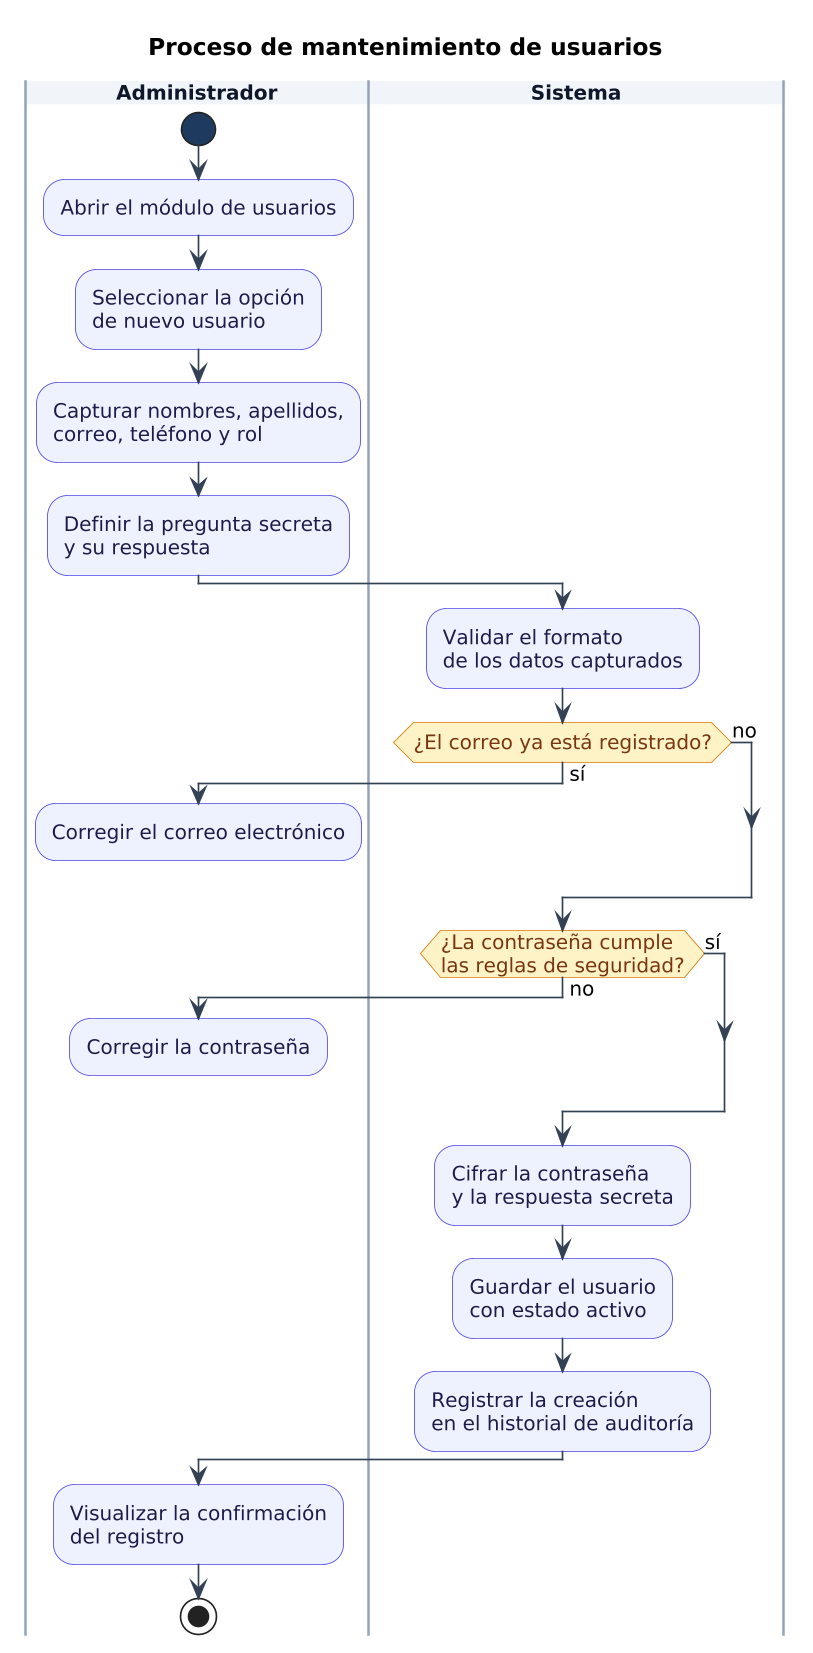

The diagram above was rendered by PlantUML. Its source (embedded in the PNG):
@startuml
title Proceso de mantenimiento de usuarios

skinparam shadowing false
skinparam backgroundColor white
skinparam defaultFontName Arial
skinparam defaultFontSize 12
skinparam ArrowColor #334155
skinparam ActivityBackgroundColor #EEF2FF
skinparam ActivityBorderColor #4F46E5
skinparam ActivityFontColor #1E1B4B
skinparam ActivityDiamondBackgroundColor #FEF3C7
skinparam ActivityDiamondBorderColor #D97706
skinparam ActivityDiamondFontColor #78350F
skinparam ActivityStartColor #1F3A5F
skinparam ActivityEndColor #991B1B
skinparam NoteBackgroundColor #FFFBEB
skinparam NoteBorderColor #D97706
skinparam swimlaneBorderColor #94A3B8
skinparam swimlaneTitleBackgroundColor #F1F5F9
skinparam swimlaneTitleFontColor #0F172A
skinparam swimlaneTitleFontStyle bold
skinparam dpi 160

|Administrador|
start
:Abrir el módulo de usuarios;
:Seleccionar la opción
de nuevo usuario;
:Capturar nombres, apellidos,
correo, teléfono y rol;
:Definir la pregunta secreta
y su respuesta;
|Sistema|
:Validar el formato
de los datos capturados;
if (¿El correo ya está registrado?) then (sí)
  |Administrador|
  :Corregir el correo electrónico;
  detach
else (no)
endif
|Sistema|
if (¿La contraseña cumple
las reglas de seguridad?) then (no)
  |Administrador|
  :Corregir la contraseña;
  detach
else (sí)
endif
|Sistema|
:Cifrar la contraseña
y la respuesta secreta;
:Guardar el usuario
con estado activo;
:Registrar la creación
en el historial de auditoría;
|Administrador|
:Visualizar la confirmación
del registro;
stop
@enduml